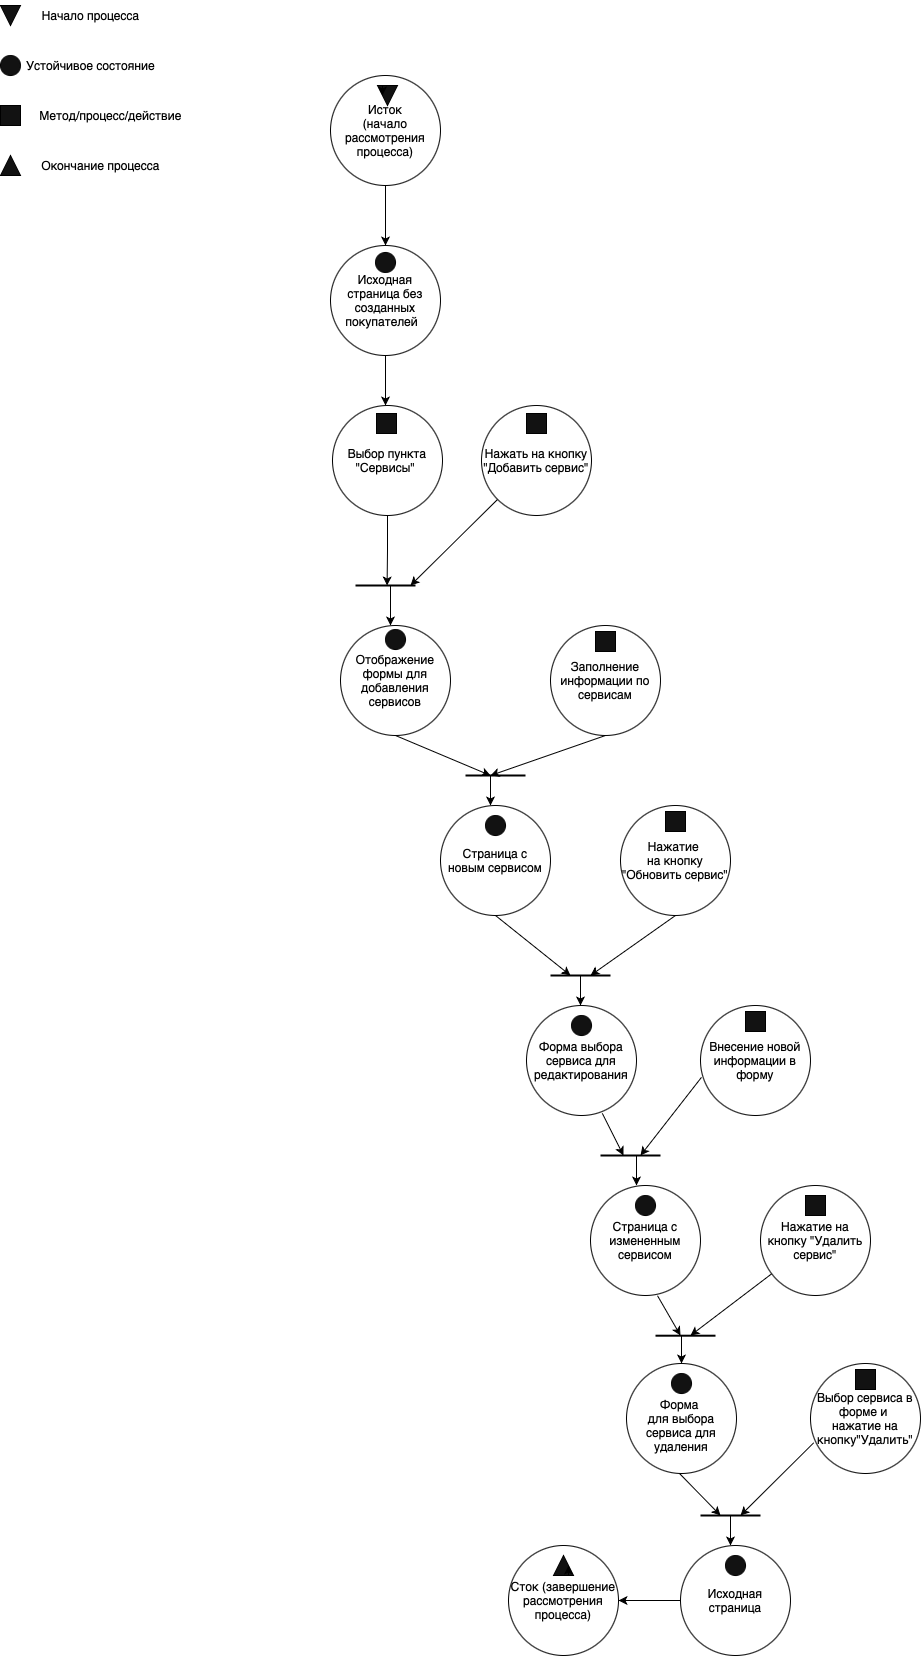

The diagram above was exported from draw.io. Its source (the exported page's mxGraphModel, read from the mxfile embedded in the PNG):
<mxGraphModel dx="934" dy="676" grid="1" gridSize="10" guides="1" tooltips="1" connect="1" arrows="1" fold="1" page="1" pageScale="1" pageWidth="1200" pageHeight="1920" math="0" shadow="0">
  <root>
    <mxCell id="0" />
    <mxCell id="1" parent="0" />
    <mxCell id="v1fJbqSL-k1rE0eO7ZBF-5" style="rounded=0;orthogonalLoop=1;jettySize=auto;html=1;entryX=0.5;entryY=0;entryDx=0;entryDy=0;" edge="1" parent="1" source="EZnIjQxR5QOd-Zp8crl6-2" target="EZnIjQxR5QOd-Zp8crl6-3">
      <mxGeometry relative="1" as="geometry" />
    </mxCell>
    <mxCell id="EZnIjQxR5QOd-Zp8crl6-2" value="Исток&lt;br&gt;(начало рассмотрения процесса)" style="ellipse;whiteSpace=wrap;html=1;aspect=fixed;" parent="1" vertex="1">
      <mxGeometry x="340" y="230" width="110" height="110" as="geometry" />
    </mxCell>
    <mxCell id="v1fJbqSL-k1rE0eO7ZBF-16" style="edgeStyle=orthogonalEdgeStyle;rounded=0;orthogonalLoop=1;jettySize=auto;html=1;" edge="1" parent="1" source="EZnIjQxR5QOd-Zp8crl6-3">
      <mxGeometry relative="1" as="geometry">
        <mxPoint x="394.9999999999998" y="560" as="targetPoint" />
      </mxGeometry>
    </mxCell>
    <mxCell id="EZnIjQxR5QOd-Zp8crl6-3" value="Исходная страница без созданных покупателей &amp;nbsp;" style="ellipse;whiteSpace=wrap;html=1;aspect=fixed;" parent="1" vertex="1">
      <mxGeometry x="340" y="400" width="110" height="110" as="geometry" />
    </mxCell>
    <mxCell id="EZnIjQxR5QOd-Zp8crl6-5" value="" style="triangle;whiteSpace=wrap;html=1;rotation=90;fillColor=#121212;" parent="1" vertex="1">
      <mxGeometry x="387" y="240" width="20" height="20" as="geometry" />
    </mxCell>
    <mxCell id="EZnIjQxR5QOd-Zp8crl6-7" style="edgeStyle=orthogonalEdgeStyle;rounded=0;orthogonalLoop=1;jettySize=auto;html=1;exitX=0;exitY=0.75;exitDx=0;exitDy=0;entryX=0.5;entryY=1;entryDx=0;entryDy=0;" parent="1" source="EZnIjQxR5QOd-Zp8crl6-5" target="EZnIjQxR5QOd-Zp8crl6-5" edge="1">
      <mxGeometry relative="1" as="geometry" />
    </mxCell>
    <mxCell id="EZnIjQxR5QOd-Zp8crl6-8" value="" style="ellipse;whiteSpace=wrap;html=1;aspect=fixed;fillColor=#121212;" parent="1" vertex="1">
      <mxGeometry x="385" y="407" width="20" height="20" as="geometry" />
    </mxCell>
    <mxCell id="v1fJbqSL-k1rE0eO7ZBF-20" style="edgeStyle=orthogonalEdgeStyle;rounded=0;orthogonalLoop=1;jettySize=auto;html=1;exitX=0.5;exitY=1;exitDx=0;exitDy=0;" edge="1" parent="1" source="EZnIjQxR5QOd-Zp8crl6-9">
      <mxGeometry relative="1" as="geometry">
        <mxPoint x="396.5882352941178" y="740" as="targetPoint" />
      </mxGeometry>
    </mxCell>
    <mxCell id="EZnIjQxR5QOd-Zp8crl6-9" value="Выбор пункта &quot;Сервисы&quot;&amp;nbsp;" style="ellipse;whiteSpace=wrap;html=1;aspect=fixed;" parent="1" vertex="1">
      <mxGeometry x="342" y="560" width="110" height="110" as="geometry" />
    </mxCell>
    <mxCell id="EZnIjQxR5QOd-Zp8crl6-10" value="" style="whiteSpace=wrap;html=1;aspect=fixed;fillColor=#121212;" parent="1" vertex="1">
      <mxGeometry x="386" y="568" width="20" height="20" as="geometry" />
    </mxCell>
    <mxCell id="EZnIjQxR5QOd-Zp8crl6-19" value="Отображение формы для добавления сервисов" style="ellipse;whiteSpace=wrap;html=1;aspect=fixed;" parent="1" vertex="1">
      <mxGeometry x="350" y="780" width="110" height="110" as="geometry" />
    </mxCell>
    <mxCell id="EZnIjQxR5QOd-Zp8crl6-20" value="" style="ellipse;whiteSpace=wrap;html=1;aspect=fixed;fillColor=#121212;" parent="1" vertex="1">
      <mxGeometry x="395" y="784" width="20" height="20" as="geometry" />
    </mxCell>
    <mxCell id="EZnIjQxR5QOd-Zp8crl6-21" value="Заполнение информации по сервисам" style="ellipse;whiteSpace=wrap;html=1;aspect=fixed;" parent="1" vertex="1">
      <mxGeometry x="560" y="780" width="110" height="110" as="geometry" />
    </mxCell>
    <mxCell id="EZnIjQxR5QOd-Zp8crl6-22" value="" style="whiteSpace=wrap;html=1;aspect=fixed;fillColor=#121212;" parent="1" vertex="1">
      <mxGeometry x="605" y="786" width="20" height="20" as="geometry" />
    </mxCell>
    <mxCell id="EZnIjQxR5QOd-Zp8crl6-23" value="Сток (завершение рассмотрения процесса)" style="ellipse;whiteSpace=wrap;html=1;aspect=fixed;" parent="1" vertex="1">
      <mxGeometry x="518" y="1700" width="110" height="110" as="geometry" />
    </mxCell>
    <mxCell id="EZnIjQxR5QOd-Zp8crl6-24" value="" style="triangle;whiteSpace=wrap;html=1;rotation=-90;fillColor=#121212;" parent="1" vertex="1">
      <mxGeometry x="563" y="1710" width="20" height="20" as="geometry" />
    </mxCell>
    <mxCell id="EZnIjQxR5QOd-Zp8crl6-25" style="edgeStyle=orthogonalEdgeStyle;rounded=0;orthogonalLoop=1;jettySize=auto;html=1;exitX=0;exitY=0.75;exitDx=0;exitDy=0;entryX=0.5;entryY=1;entryDx=0;entryDy=0;" parent="1" source="EZnIjQxR5QOd-Zp8crl6-24" target="EZnIjQxR5QOd-Zp8crl6-24" edge="1">
      <mxGeometry relative="1" as="geometry" />
    </mxCell>
    <mxCell id="INL4FEdLIJUV3-FjZYJQ-6" style="rounded=0;orthogonalLoop=1;jettySize=auto;html=1;exitX=0.5;exitY=1;exitDx=0;exitDy=0;" parent="1" source="EZnIjQxR5QOd-Zp8crl6-27" edge="1">
      <mxGeometry relative="1" as="geometry">
        <mxPoint x="580" y="1130" as="targetPoint" />
      </mxGeometry>
    </mxCell>
    <mxCell id="EZnIjQxR5QOd-Zp8crl6-27" value="Страница с&lt;br&gt; новым сервисом" style="ellipse;whiteSpace=wrap;html=1;aspect=fixed;" parent="1" vertex="1">
      <mxGeometry x="450" y="960" width="110" height="110" as="geometry" />
    </mxCell>
    <mxCell id="EZnIjQxR5QOd-Zp8crl6-28" value="" style="ellipse;whiteSpace=wrap;html=1;aspect=fixed;fillColor=#121212;" parent="1" vertex="1">
      <mxGeometry x="495" y="970" width="20" height="20" as="geometry" />
    </mxCell>
    <mxCell id="EZnIjQxR5QOd-Zp8crl6-35" value="" style="endArrow=none;html=1;rounded=0;strokeWidth=2;" parent="1" edge="1">
      <mxGeometry width="50" height="50" relative="1" as="geometry">
        <mxPoint x="365" y="740" as="sourcePoint" />
        <mxPoint x="425" y="740" as="targetPoint" />
      </mxGeometry>
    </mxCell>
    <mxCell id="EZnIjQxR5QOd-Zp8crl6-40" value="" style="endArrow=classic;html=1;rounded=0;" parent="1" edge="1">
      <mxGeometry width="50" height="50" relative="1" as="geometry">
        <mxPoint x="400" y="740" as="sourcePoint" />
        <mxPoint x="400" y="780" as="targetPoint" />
      </mxGeometry>
    </mxCell>
    <mxCell id="EZnIjQxR5QOd-Zp8crl6-42" value="" style="endArrow=none;html=1;rounded=0;strokeWidth=2;" parent="1" edge="1">
      <mxGeometry width="50" height="50" relative="1" as="geometry">
        <mxPoint x="475" y="930" as="sourcePoint" />
        <mxPoint x="535" y="930" as="targetPoint" />
      </mxGeometry>
    </mxCell>
    <mxCell id="EZnIjQxR5QOd-Zp8crl6-43" value="" style="endArrow=classic;html=1;rounded=0;exitX=0.5;exitY=1;exitDx=0;exitDy=0;" parent="1" source="EZnIjQxR5QOd-Zp8crl6-19" edge="1">
      <mxGeometry width="50" height="50" relative="1" as="geometry">
        <mxPoint x="490" y="890" as="sourcePoint" />
        <mxPoint x="500" y="930" as="targetPoint" />
        <Array as="points" />
      </mxGeometry>
    </mxCell>
    <mxCell id="EZnIjQxR5QOd-Zp8crl6-44" value="" style="endArrow=classic;html=1;rounded=0;exitX=0.5;exitY=1;exitDx=0;exitDy=0;" parent="1" source="EZnIjQxR5QOd-Zp8crl6-21" edge="1">
      <mxGeometry width="50" height="50" relative="1" as="geometry">
        <mxPoint x="480" y="830" as="sourcePoint" />
        <mxPoint x="500" y="930" as="targetPoint" />
      </mxGeometry>
    </mxCell>
    <mxCell id="EZnIjQxR5QOd-Zp8crl6-45" value="" style="endArrow=classic;html=1;rounded=0;" parent="1" edge="1">
      <mxGeometry width="50" height="50" relative="1" as="geometry">
        <mxPoint x="500" y="930" as="sourcePoint" />
        <mxPoint x="500" y="960" as="targetPoint" />
      </mxGeometry>
    </mxCell>
    <mxCell id="EZnIjQxR5QOd-Zp8crl6-47" value="" style="triangle;whiteSpace=wrap;html=1;rotation=90;fillColor=#121212;" parent="1" vertex="1">
      <mxGeometry x="10" y="160" width="20" height="20" as="geometry" />
    </mxCell>
    <mxCell id="EZnIjQxR5QOd-Zp8crl6-48" value="Начало процесса" style="text;html=1;align=center;verticalAlign=middle;resizable=0;points=[];autosize=1;strokeColor=none;fillColor=none;" parent="1" vertex="1">
      <mxGeometry x="40" y="155" width="120" height="30" as="geometry" />
    </mxCell>
    <mxCell id="EZnIjQxR5QOd-Zp8crl6-49" value="" style="ellipse;whiteSpace=wrap;html=1;aspect=fixed;fillColor=#121212;" parent="1" vertex="1">
      <mxGeometry x="10" y="210" width="20" height="20" as="geometry" />
    </mxCell>
    <mxCell id="EZnIjQxR5QOd-Zp8crl6-50" value="Устойчивое состояние" style="text;html=1;align=center;verticalAlign=middle;resizable=0;points=[];autosize=1;strokeColor=none;fillColor=none;" parent="1" vertex="1">
      <mxGeometry x="25" y="205" width="150" height="30" as="geometry" />
    </mxCell>
    <mxCell id="EZnIjQxR5QOd-Zp8crl6-51" value="" style="whiteSpace=wrap;html=1;aspect=fixed;fillColor=#121212;" parent="1" vertex="1">
      <mxGeometry x="10" y="260" width="20" height="20" as="geometry" />
    </mxCell>
    <mxCell id="EZnIjQxR5QOd-Zp8crl6-52" value="Метод/процесс/действие" style="text;html=1;align=center;verticalAlign=middle;resizable=0;points=[];autosize=1;strokeColor=none;fillColor=none;" parent="1" vertex="1">
      <mxGeometry x="40" y="255" width="160" height="30" as="geometry" />
    </mxCell>
    <mxCell id="EZnIjQxR5QOd-Zp8crl6-53" value="" style="triangle;whiteSpace=wrap;html=1;rotation=-90;fillColor=#121212;" parent="1" vertex="1">
      <mxGeometry x="10" y="310" width="20" height="20" as="geometry" />
    </mxCell>
    <mxCell id="EZnIjQxR5QOd-Zp8crl6-54" value="Окончание процесса" style="text;html=1;align=center;verticalAlign=middle;resizable=0;points=[];autosize=1;strokeColor=none;fillColor=none;" parent="1" vertex="1">
      <mxGeometry x="40" y="305" width="140" height="30" as="geometry" />
    </mxCell>
    <mxCell id="INL4FEdLIJUV3-FjZYJQ-2" value="" style="whiteSpace=wrap;html=1;aspect=fixed;fillColor=#121212;" parent="1" vertex="1">
      <mxGeometry x="675" y="966" width="20" height="20" as="geometry" />
    </mxCell>
    <mxCell id="INL4FEdLIJUV3-FjZYJQ-7" style="rounded=0;orthogonalLoop=1;jettySize=auto;html=1;exitX=0.5;exitY=1;exitDx=0;exitDy=0;" parent="1" source="INL4FEdLIJUV3-FjZYJQ-3" edge="1">
      <mxGeometry relative="1" as="geometry">
        <mxPoint x="600" y="1130" as="targetPoint" />
      </mxGeometry>
    </mxCell>
    <mxCell id="INL4FEdLIJUV3-FjZYJQ-3" value="Нажатие &lt;br&gt;на кнопку &quot;Обновить сервис&quot;" style="ellipse;whiteSpace=wrap;html=1;aspect=fixed;" parent="1" vertex="1">
      <mxGeometry x="630" y="960" width="110" height="110" as="geometry" />
    </mxCell>
    <mxCell id="INL4FEdLIJUV3-FjZYJQ-5" value="" style="endArrow=none;html=1;rounded=0;strokeWidth=2;" parent="1" edge="1">
      <mxGeometry width="50" height="50" relative="1" as="geometry">
        <mxPoint x="560" y="1130" as="sourcePoint" />
        <mxPoint x="620" y="1130" as="targetPoint" />
      </mxGeometry>
    </mxCell>
    <mxCell id="INL4FEdLIJUV3-FjZYJQ-8" value="" style="whiteSpace=wrap;html=1;aspect=fixed;fillColor=#121212;" parent="1" vertex="1">
      <mxGeometry x="675" y="966" width="20" height="20" as="geometry" />
    </mxCell>
    <mxCell id="INL4FEdLIJUV3-FjZYJQ-9" value="" style="endArrow=classic;html=1;rounded=0;" parent="1" edge="1">
      <mxGeometry width="50" height="50" relative="1" as="geometry">
        <mxPoint x="590" y="1130" as="sourcePoint" />
        <mxPoint x="590" y="1160" as="targetPoint" />
      </mxGeometry>
    </mxCell>
    <mxCell id="INL4FEdLIJUV3-FjZYJQ-11" value="Форма выбора сервиса для редактирования" style="ellipse;whiteSpace=wrap;html=1;aspect=fixed;" parent="1" vertex="1">
      <mxGeometry x="536" y="1160" width="110" height="110" as="geometry" />
    </mxCell>
    <mxCell id="INL4FEdLIJUV3-FjZYJQ-10" value="" style="ellipse;whiteSpace=wrap;html=1;aspect=fixed;fillColor=#121212;" parent="1" vertex="1">
      <mxGeometry x="581" y="1170" width="20" height="20" as="geometry" />
    </mxCell>
    <mxCell id="INL4FEdLIJUV3-FjZYJQ-12" value="Внесение новой информации в форму" style="ellipse;whiteSpace=wrap;html=1;aspect=fixed;" parent="1" vertex="1">
      <mxGeometry x="710" y="1160" width="110" height="110" as="geometry" />
    </mxCell>
    <mxCell id="INL4FEdLIJUV3-FjZYJQ-13" value="" style="whiteSpace=wrap;html=1;aspect=fixed;fillColor=#121212;" parent="1" vertex="1">
      <mxGeometry x="755" y="1166" width="20" height="20" as="geometry" />
    </mxCell>
    <mxCell id="INL4FEdLIJUV3-FjZYJQ-14" value="" style="endArrow=classic;html=1;rounded=0;exitX=0.009;exitY=0.653;exitDx=0;exitDy=0;exitPerimeter=0;" parent="1" source="INL4FEdLIJUV3-FjZYJQ-12" edge="1">
      <mxGeometry width="50" height="50" relative="1" as="geometry">
        <mxPoint x="630" y="1210" as="sourcePoint" />
        <mxPoint x="650" y="1310" as="targetPoint" />
      </mxGeometry>
    </mxCell>
    <mxCell id="INL4FEdLIJUV3-FjZYJQ-15" value="" style="endArrow=none;html=1;rounded=0;strokeWidth=2;" parent="1" edge="1">
      <mxGeometry width="50" height="50" relative="1" as="geometry">
        <mxPoint x="610" y="1310" as="sourcePoint" />
        <mxPoint x="670" y="1310" as="targetPoint" />
      </mxGeometry>
    </mxCell>
    <mxCell id="INL4FEdLIJUV3-FjZYJQ-16" style="rounded=0;orthogonalLoop=1;jettySize=auto;html=1;exitX=0.689;exitY=0.98;exitDx=0;exitDy=0;exitPerimeter=0;" parent="1" source="INL4FEdLIJUV3-FjZYJQ-11" edge="1">
      <mxGeometry relative="1" as="geometry">
        <mxPoint x="633" y="1310" as="targetPoint" />
        <mxPoint x="568" y="1250" as="sourcePoint" />
      </mxGeometry>
    </mxCell>
    <mxCell id="INL4FEdLIJUV3-FjZYJQ-17" value="" style="endArrow=classic;html=1;rounded=0;" parent="1" edge="1">
      <mxGeometry width="50" height="50" relative="1" as="geometry">
        <mxPoint x="646" y="1310" as="sourcePoint" />
        <mxPoint x="646" y="1340" as="targetPoint" />
      </mxGeometry>
    </mxCell>
    <mxCell id="INL4FEdLIJUV3-FjZYJQ-20" value="Нажатие на кнопку &quot;Удалить сервис&quot;" style="ellipse;whiteSpace=wrap;html=1;aspect=fixed;" parent="1" vertex="1">
      <mxGeometry x="770" y="1340" width="110" height="110" as="geometry" />
    </mxCell>
    <mxCell id="INL4FEdLIJUV3-FjZYJQ-18" value="Страница с измененным сервисом" style="ellipse;whiteSpace=wrap;html=1;aspect=fixed;" parent="1" vertex="1">
      <mxGeometry x="600" y="1340" width="110" height="110" as="geometry" />
    </mxCell>
    <mxCell id="INL4FEdLIJUV3-FjZYJQ-19" value="" style="ellipse;whiteSpace=wrap;html=1;aspect=fixed;fillColor=#121212;" parent="1" vertex="1">
      <mxGeometry x="645" y="1350" width="20" height="20" as="geometry" />
    </mxCell>
    <mxCell id="INL4FEdLIJUV3-FjZYJQ-22" value="" style="endArrow=classic;html=1;rounded=0;" parent="1" source="INL4FEdLIJUV3-FjZYJQ-20" edge="1">
      <mxGeometry width="50" height="50" relative="1" as="geometry">
        <mxPoint x="825" y="1450" as="sourcePoint" />
        <mxPoint x="700" y="1490" as="targetPoint" />
      </mxGeometry>
    </mxCell>
    <mxCell id="INL4FEdLIJUV3-FjZYJQ-24" value="" style="endArrow=none;html=1;rounded=0;strokeWidth=2;" parent="1" edge="1">
      <mxGeometry width="50" height="50" relative="1" as="geometry">
        <mxPoint x="665" y="1490.2" as="sourcePoint" />
        <mxPoint x="725" y="1490.2" as="targetPoint" />
      </mxGeometry>
    </mxCell>
    <mxCell id="INL4FEdLIJUV3-FjZYJQ-25" style="rounded=0;orthogonalLoop=1;jettySize=auto;html=1;exitX=0.689;exitY=0.98;exitDx=0;exitDy=0;exitPerimeter=0;" parent="1" edge="1">
      <mxGeometry relative="1" as="geometry">
        <mxPoint x="690" y="1490" as="targetPoint" />
        <mxPoint x="667" y="1450.2" as="sourcePoint" />
      </mxGeometry>
    </mxCell>
    <mxCell id="INL4FEdLIJUV3-FjZYJQ-29" value="" style="whiteSpace=wrap;html=1;aspect=fixed;fillColor=#121212;" parent="1" vertex="1">
      <mxGeometry x="815" y="1350" width="20" height="20" as="geometry" />
    </mxCell>
    <mxCell id="INL4FEdLIJUV3-FjZYJQ-30" value="&lt;br&gt;Форма &lt;br&gt;для выбора сервиса для удаления" style="ellipse;whiteSpace=wrap;html=1;aspect=fixed;" parent="1" vertex="1">
      <mxGeometry x="636" y="1518" width="110" height="110" as="geometry" />
    </mxCell>
    <mxCell id="INL4FEdLIJUV3-FjZYJQ-31" value="" style="ellipse;whiteSpace=wrap;html=1;aspect=fixed;fillColor=#121212;" parent="1" vertex="1">
      <mxGeometry x="681" y="1528" width="20" height="20" as="geometry" />
    </mxCell>
    <mxCell id="INL4FEdLIJUV3-FjZYJQ-32" value="" style="endArrow=classic;html=1;rounded=0;entryX=0.5;entryY=0;entryDx=0;entryDy=0;" parent="1" target="INL4FEdLIJUV3-FjZYJQ-30" edge="1">
      <mxGeometry width="50" height="50" relative="1" as="geometry">
        <mxPoint x="691" y="1490" as="sourcePoint" />
        <mxPoint x="693.95" y="1520" as="targetPoint" />
      </mxGeometry>
    </mxCell>
    <mxCell id="INL4FEdLIJUV3-FjZYJQ-33" value="Выбор сервиса в форме и &lt;br&gt;нажатие на кнопку&quot;Удалить&quot;" style="ellipse;whiteSpace=wrap;html=1;aspect=fixed;" parent="1" vertex="1">
      <mxGeometry x="820" y="1518" width="110" height="110" as="geometry" />
    </mxCell>
    <mxCell id="INL4FEdLIJUV3-FjZYJQ-34" value="" style="whiteSpace=wrap;html=1;aspect=fixed;fillColor=#121212;" parent="1" vertex="1">
      <mxGeometry x="865" y="1524" width="20" height="20" as="geometry" />
    </mxCell>
    <mxCell id="INL4FEdLIJUV3-FjZYJQ-35" value="" style="endArrow=classic;html=1;rounded=0;exitX=0.03;exitY=0.72;exitDx=0;exitDy=0;exitPerimeter=0;" parent="1" source="INL4FEdLIJUV3-FjZYJQ-33" edge="1">
      <mxGeometry width="50" height="50" relative="1" as="geometry">
        <mxPoint x="880" y="1628" as="sourcePoint" />
        <mxPoint x="750" y="1670" as="targetPoint" />
      </mxGeometry>
    </mxCell>
    <mxCell id="INL4FEdLIJUV3-FjZYJQ-38" style="rounded=0;orthogonalLoop=1;jettySize=auto;html=1;exitX=0.689;exitY=0.98;exitDx=0;exitDy=0;exitPerimeter=0;" parent="1" edge="1">
      <mxGeometry relative="1" as="geometry">
        <mxPoint x="730" y="1670" as="targetPoint" />
        <mxPoint x="689" y="1628" as="sourcePoint" />
      </mxGeometry>
    </mxCell>
    <mxCell id="INL4FEdLIJUV3-FjZYJQ-39" value="" style="endArrow=none;html=1;rounded=0;strokeWidth=2;" parent="1" edge="1">
      <mxGeometry width="50" height="50" relative="1" as="geometry">
        <mxPoint x="710" y="1670" as="sourcePoint" />
        <mxPoint x="770" y="1670" as="targetPoint" />
      </mxGeometry>
    </mxCell>
    <mxCell id="INL4FEdLIJUV3-FjZYJQ-40" value="" style="endArrow=classic;html=1;rounded=0;" parent="1" edge="1">
      <mxGeometry width="50" height="50" relative="1" as="geometry">
        <mxPoint x="740" y="1670" as="sourcePoint" />
        <mxPoint x="740" y="1700" as="targetPoint" />
      </mxGeometry>
    </mxCell>
    <mxCell id="INL4FEdLIJUV3-FjZYJQ-43" style="edgeStyle=orthogonalEdgeStyle;rounded=0;orthogonalLoop=1;jettySize=auto;html=1;entryX=1;entryY=0.5;entryDx=0;entryDy=0;" parent="1" source="INL4FEdLIJUV3-FjZYJQ-41" target="EZnIjQxR5QOd-Zp8crl6-23" edge="1">
      <mxGeometry relative="1" as="geometry" />
    </mxCell>
    <mxCell id="INL4FEdLIJUV3-FjZYJQ-41" value="Исходная страница" style="ellipse;whiteSpace=wrap;html=1;aspect=fixed;" parent="1" vertex="1">
      <mxGeometry x="690" y="1700" width="110" height="110" as="geometry" />
    </mxCell>
    <mxCell id="INL4FEdLIJUV3-FjZYJQ-42" value="" style="ellipse;whiteSpace=wrap;html=1;aspect=fixed;fillColor=#121212;" parent="1" vertex="1">
      <mxGeometry x="735" y="1710" width="20" height="20" as="geometry" />
    </mxCell>
    <mxCell id="v1fJbqSL-k1rE0eO7ZBF-19" style="rounded=0;orthogonalLoop=1;jettySize=auto;html=1;exitX=0;exitY=1;exitDx=0;exitDy=0;" edge="1" parent="1" source="v1fJbqSL-k1rE0eO7ZBF-17">
      <mxGeometry relative="1" as="geometry">
        <mxPoint x="419.9999999999998" y="740" as="targetPoint" />
      </mxGeometry>
    </mxCell>
    <mxCell id="v1fJbqSL-k1rE0eO7ZBF-17" value="Нажать на кнопку &quot;Добавить сервис&quot;" style="ellipse;whiteSpace=wrap;html=1;aspect=fixed;" vertex="1" parent="1">
      <mxGeometry x="491" y="560" width="110" height="110" as="geometry" />
    </mxCell>
    <mxCell id="v1fJbqSL-k1rE0eO7ZBF-18" value="" style="whiteSpace=wrap;html=1;aspect=fixed;fillColor=#121212;" vertex="1" parent="1">
      <mxGeometry x="536" y="568" width="20" height="20" as="geometry" />
    </mxCell>
  </root>
</mxGraphModel>